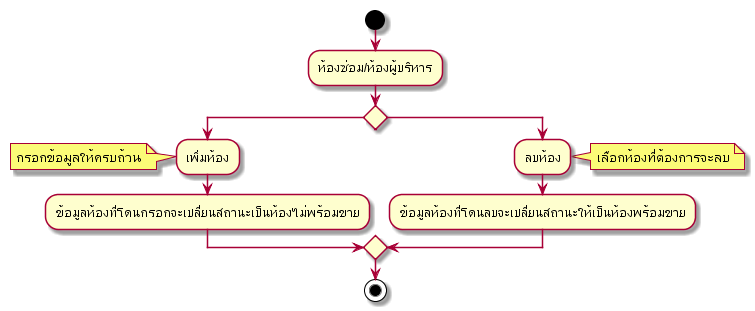

The diagram above was rendered by PlantUML. Its source (embedded in the PNG):
@startuml
start
:ห้องซ่อม/ห้องผู้บริหาร;
if () then
:เพิ่มห้อง;
note left
กรอกข้อมูลให้ครบถ้วน
end note
:ข้อมูลห้องที่โดนกรอกจะเปลี่ยนสถานะเป็นห้องไม่พร้อมขาย;
else ()
:ลบห้อง;
note right
เลือกห้องที่ต้องการจะลบ
end note
:ข้อมูลห้องที่โดนลบจะเปลี่ยนสถานะให้เป็นห้องพร้อมขาย;
endif
stop
@enduml